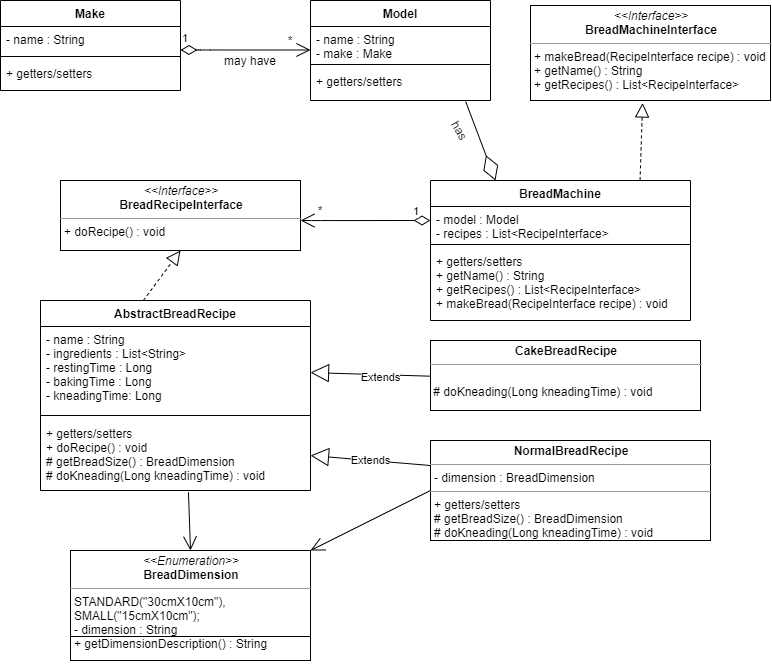

The diagram above was exported from draw.io. Its source (the exported page's mxGraphModel, read from the mxfile embedded in the PNG):
<mxGraphModel dx="1685" dy="645" grid="1" gridSize="10" guides="1" tooltips="1" connect="1" arrows="1" fold="1" page="1" pageScale="1" pageWidth="827" pageHeight="1169" math="0" shadow="0">
  <root>
    <mxCell id="0" />
    <mxCell id="1" parent="0" />
    <mxCell id="LHR-kSPLbe_q7Od6qWAm-1" value="Make" style="swimlane;fontStyle=1;align=center;verticalAlign=top;childLayout=stackLayout;horizontal=1;startSize=26;horizontalStack=0;resizeParent=1;resizeParentMax=0;resizeLast=0;collapsible=1;marginBottom=0;" vertex="1" parent="1">
      <mxGeometry x="40" y="20" width="180" height="90" as="geometry" />
    </mxCell>
    <mxCell id="LHR-kSPLbe_q7Od6qWAm-2" value="- name : String" style="text;strokeColor=none;fillColor=none;align=left;verticalAlign=top;spacingLeft=4;spacingRight=4;overflow=hidden;rotatable=0;points=[[0,0.5],[1,0.5]];portConstraint=eastwest;" vertex="1" parent="LHR-kSPLbe_q7Od6qWAm-1">
      <mxGeometry y="26" width="180" height="26" as="geometry" />
    </mxCell>
    <mxCell id="LHR-kSPLbe_q7Od6qWAm-3" value="" style="line;strokeWidth=1;fillColor=none;align=left;verticalAlign=middle;spacingTop=-1;spacingLeft=3;spacingRight=3;rotatable=0;labelPosition=right;points=[];portConstraint=eastwest;" vertex="1" parent="LHR-kSPLbe_q7Od6qWAm-1">
      <mxGeometry y="52" width="180" height="8" as="geometry" />
    </mxCell>
    <mxCell id="LHR-kSPLbe_q7Od6qWAm-4" value="+ getters/setters" style="text;strokeColor=none;fillColor=none;align=left;verticalAlign=top;spacingLeft=4;spacingRight=4;overflow=hidden;rotatable=0;points=[[0,0.5],[1,0.5]];portConstraint=eastwest;" vertex="1" parent="LHR-kSPLbe_q7Od6qWAm-1">
      <mxGeometry y="60" width="180" height="30" as="geometry" />
    </mxCell>
    <mxCell id="LHR-kSPLbe_q7Od6qWAm-5" value="Model" style="swimlane;fontStyle=1;align=center;verticalAlign=top;childLayout=stackLayout;horizontal=1;startSize=26;horizontalStack=0;resizeParent=1;resizeParentMax=0;resizeLast=0;collapsible=1;marginBottom=0;" vertex="1" parent="1">
      <mxGeometry x="350" y="20" width="180" height="100" as="geometry" />
    </mxCell>
    <mxCell id="LHR-kSPLbe_q7Od6qWAm-6" value="- name : String&#10;- make : Make" style="text;strokeColor=none;fillColor=none;align=left;verticalAlign=top;spacingLeft=4;spacingRight=4;overflow=hidden;rotatable=0;points=[[0,0.5],[1,0.5]];portConstraint=eastwest;" vertex="1" parent="LHR-kSPLbe_q7Od6qWAm-5">
      <mxGeometry y="26" width="180" height="34" as="geometry" />
    </mxCell>
    <mxCell id="LHR-kSPLbe_q7Od6qWAm-7" value="" style="line;strokeWidth=1;fillColor=none;align=left;verticalAlign=middle;spacingTop=-1;spacingLeft=3;spacingRight=3;rotatable=0;labelPosition=right;points=[];portConstraint=eastwest;" vertex="1" parent="LHR-kSPLbe_q7Od6qWAm-5">
      <mxGeometry y="60" width="180" height="8" as="geometry" />
    </mxCell>
    <mxCell id="LHR-kSPLbe_q7Od6qWAm-8" value="+ getters/setters" style="text;strokeColor=none;fillColor=none;align=left;verticalAlign=top;spacingLeft=4;spacingRight=4;overflow=hidden;rotatable=0;points=[[0,0.5],[1,0.5]];portConstraint=eastwest;" vertex="1" parent="LHR-kSPLbe_q7Od6qWAm-5">
      <mxGeometry y="68" width="180" height="32" as="geometry" />
    </mxCell>
    <mxCell id="LHR-kSPLbe_q7Od6qWAm-13" value="1" style="endArrow=open;html=1;endSize=12;startArrow=diamondThin;startSize=14;startFill=0;edgeStyle=orthogonalEdgeStyle;align=left;verticalAlign=bottom;" edge="1" parent="1">
      <mxGeometry x="-1" y="3" relative="1" as="geometry">
        <mxPoint x="220" y="69.5" as="sourcePoint" />
        <mxPoint x="350" y="69.5" as="targetPoint" />
        <Array as="points">
          <mxPoint x="240" y="69.5" />
          <mxPoint x="240" y="69.5" />
        </Array>
      </mxGeometry>
    </mxCell>
    <mxCell id="LHR-kSPLbe_q7Od6qWAm-14" value="*" style="text;html=1;strokeColor=none;fillColor=none;align=center;verticalAlign=middle;whiteSpace=wrap;rounded=0;" vertex="1" parent="1">
      <mxGeometry x="310" y="50" width="40" height="20" as="geometry" />
    </mxCell>
    <mxCell id="LHR-kSPLbe_q7Od6qWAm-15" value="may have" style="text;html=1;strokeColor=none;fillColor=none;align=center;verticalAlign=middle;whiteSpace=wrap;rounded=0;" vertex="1" parent="1">
      <mxGeometry x="260" y="70" width="60" height="20" as="geometry" />
    </mxCell>
    <mxCell id="LHR-kSPLbe_q7Od6qWAm-16" value="BreadMachine" style="swimlane;fontStyle=1;align=center;verticalAlign=top;childLayout=stackLayout;horizontal=1;startSize=26;horizontalStack=0;resizeParent=1;resizeParentMax=0;resizeLast=0;collapsible=1;marginBottom=0;" vertex="1" parent="1">
      <mxGeometry x="470" y="200" width="260" height="140" as="geometry" />
    </mxCell>
    <mxCell id="LHR-kSPLbe_q7Od6qWAm-17" value="- model : Model&#10;- recipes : List&lt;RecipeInterface&gt;" style="text;strokeColor=none;fillColor=none;align=left;verticalAlign=top;spacingLeft=4;spacingRight=4;overflow=hidden;rotatable=0;points=[[0,0.5],[1,0.5]];portConstraint=eastwest;" vertex="1" parent="LHR-kSPLbe_q7Od6qWAm-16">
      <mxGeometry y="26" width="260" height="34" as="geometry" />
    </mxCell>
    <mxCell id="LHR-kSPLbe_q7Od6qWAm-18" value="" style="line;strokeWidth=1;fillColor=none;align=left;verticalAlign=middle;spacingTop=-1;spacingLeft=3;spacingRight=3;rotatable=0;labelPosition=right;points=[];portConstraint=eastwest;" vertex="1" parent="LHR-kSPLbe_q7Od6qWAm-16">
      <mxGeometry y="60" width="260" height="8" as="geometry" />
    </mxCell>
    <mxCell id="LHR-kSPLbe_q7Od6qWAm-19" value="+ getters/setters&#10;+ getName() : String&#10;+ getRecipes() : List&lt;RecipeInterface&gt;&#10;+ makeBread(RecipeInterface recipe) : void" style="text;strokeColor=none;fillColor=none;align=left;verticalAlign=top;spacingLeft=4;spacingRight=4;overflow=hidden;rotatable=0;points=[[0,0.5],[1,0.5]];portConstraint=eastwest;" vertex="1" parent="LHR-kSPLbe_q7Od6qWAm-16">
      <mxGeometry y="68" width="260" height="72" as="geometry" />
    </mxCell>
    <mxCell id="LHR-kSPLbe_q7Od6qWAm-32" value="&lt;p style=&quot;margin: 0px ; margin-top: 4px ; text-align: center&quot;&gt;&lt;i&gt;&amp;lt;&amp;lt;Interface&amp;gt;&amp;gt;&lt;/i&gt;&lt;br&gt;&lt;b&gt;BreadMachineInterface&lt;/b&gt;&lt;/p&gt;&lt;hr size=&quot;1&quot;&gt;&lt;p style=&quot;margin: 0px ; margin-left: 4px&quot;&gt;&lt;/p&gt;&lt;p style=&quot;margin: 0px ; margin-left: 4px&quot;&gt;+ makeBread(RecipeInterface recipe) : void&lt;/p&gt;&lt;p style=&quot;margin: 0px ; margin-left: 4px&quot;&gt;+ getName() : String&lt;/p&gt;&lt;p style=&quot;margin: 0px ; margin-left: 4px&quot;&gt;+ getRecipes() : List&amp;lt;RecipeInterface&amp;gt;&lt;/p&gt;" style="verticalAlign=top;align=left;overflow=fill;fontSize=12;fontFamily=Helvetica;html=1;" vertex="1" parent="1">
      <mxGeometry x="570" y="25" width="240" height="95" as="geometry" />
    </mxCell>
    <mxCell id="LHR-kSPLbe_q7Od6qWAm-33" value="" style="endArrow=block;dashed=1;endFill=0;endSize=12;html=1;entryX=0.467;entryY=1.026;entryDx=0;entryDy=0;entryPerimeter=0;exitX=0.806;exitY=-0.001;exitDx=0;exitDy=0;exitPerimeter=0;" edge="1" parent="1" source="LHR-kSPLbe_q7Od6qWAm-16" target="LHR-kSPLbe_q7Od6qWAm-32">
      <mxGeometry width="160" relative="1" as="geometry">
        <mxPoint x="330" y="270" as="sourcePoint" />
        <mxPoint x="490" y="270" as="targetPoint" />
      </mxGeometry>
    </mxCell>
    <mxCell id="LHR-kSPLbe_q7Od6qWAm-34" value="" style="endArrow=diamondThin;endFill=0;endSize=24;html=1;entryX=0.25;entryY=0;entryDx=0;entryDy=0;exitX=0.862;exitY=1.031;exitDx=0;exitDy=0;exitPerimeter=0;" edge="1" parent="1" source="LHR-kSPLbe_q7Od6qWAm-8" target="LHR-kSPLbe_q7Od6qWAm-16">
      <mxGeometry width="160" relative="1" as="geometry">
        <mxPoint x="330" y="270" as="sourcePoint" />
        <mxPoint x="490" y="270" as="targetPoint" />
      </mxGeometry>
    </mxCell>
    <mxCell id="LHR-kSPLbe_q7Od6qWAm-36" value="has" style="text;html=1;strokeColor=none;fillColor=none;align=center;verticalAlign=middle;whiteSpace=wrap;rounded=0;rotation=60;" vertex="1" parent="1">
      <mxGeometry x="480" y="140" width="40" height="20" as="geometry" />
    </mxCell>
    <mxCell id="LHR-kSPLbe_q7Od6qWAm-38" value="&lt;p style=&quot;margin: 0px ; margin-top: 4px ; text-align: center&quot;&gt;&lt;i&gt;&amp;lt;&amp;lt;Interface&amp;gt;&amp;gt;&lt;/i&gt;&lt;br&gt;&lt;b&gt;BreadRecipeInterface&lt;/b&gt;&lt;br&gt;&lt;/p&gt;&lt;hr size=&quot;1&quot;&gt;&lt;p style=&quot;margin: 0px ; margin-left: 4px&quot;&gt;&lt;/p&gt;&lt;p style=&quot;margin: 0px ; margin-left: 4px&quot;&gt;+ doRecipe() : void&lt;/p&gt;" style="verticalAlign=top;align=left;overflow=fill;fontSize=12;fontFamily=Helvetica;html=1;" vertex="1" parent="1">
      <mxGeometry x="100" y="200" width="240" height="70" as="geometry" />
    </mxCell>
    <mxCell id="LHR-kSPLbe_q7Od6qWAm-39" value="1" style="endArrow=open;html=1;endSize=12;startArrow=diamondThin;startSize=14;startFill=0;edgeStyle=orthogonalEdgeStyle;align=left;verticalAlign=bottom;" edge="1" parent="1">
      <mxGeometry x="0.6923" y="-90" relative="1" as="geometry">
        <mxPoint x="470" y="240" as="sourcePoint" />
        <mxPoint x="340" y="240" as="targetPoint" />
        <Array as="points">
          <mxPoint x="360" y="240" />
          <mxPoint x="360" y="240" />
        </Array>
        <mxPoint x="90" y="90" as="offset" />
      </mxGeometry>
    </mxCell>
    <mxCell id="LHR-kSPLbe_q7Od6qWAm-40" value="*" style="text;html=1;strokeColor=none;fillColor=none;align=center;verticalAlign=middle;whiteSpace=wrap;rounded=0;" vertex="1" parent="1">
      <mxGeometry x="340" y="220" width="40" height="20" as="geometry" />
    </mxCell>
    <mxCell id="LHR-kSPLbe_q7Od6qWAm-41" value="AbstractBreadRecipe" style="swimlane;fontStyle=1;align=center;verticalAlign=top;childLayout=stackLayout;horizontal=1;startSize=26;horizontalStack=0;resizeParent=1;resizeParentMax=0;resizeLast=0;collapsible=1;marginBottom=0;" vertex="1" parent="1">
      <mxGeometry x="80" y="320" width="270" height="190" as="geometry" />
    </mxCell>
    <mxCell id="LHR-kSPLbe_q7Od6qWAm-42" value="- name : String&#10;- ingredients : List&lt;String&gt;&#10;- restingTime : Long&#10;- bakingTime : Long&#10;- kneadingTime: Long" style="text;strokeColor=none;fillColor=none;align=left;verticalAlign=top;spacingLeft=4;spacingRight=4;overflow=hidden;rotatable=0;points=[[0,0.5],[1,0.5]];portConstraint=eastwest;" vertex="1" parent="LHR-kSPLbe_q7Od6qWAm-41">
      <mxGeometry y="26" width="270" height="84" as="geometry" />
    </mxCell>
    <mxCell id="LHR-kSPLbe_q7Od6qWAm-43" value="" style="line;strokeWidth=1;fillColor=none;align=left;verticalAlign=middle;spacingTop=-1;spacingLeft=3;spacingRight=3;rotatable=0;labelPosition=right;points=[];portConstraint=eastwest;" vertex="1" parent="LHR-kSPLbe_q7Od6qWAm-41">
      <mxGeometry y="110" width="270" height="10" as="geometry" />
    </mxCell>
    <mxCell id="LHR-kSPLbe_q7Od6qWAm-44" value="+ getters/setters&#10;+ doRecipe() : void&#10;# getBreadSize() : BreadDimension&#10;# doKneading(Long kneadingTime) : void " style="text;strokeColor=none;fillColor=none;align=left;verticalAlign=top;spacingLeft=4;spacingRight=4;overflow=hidden;rotatable=0;points=[[0,0.5],[1,0.5]];portConstraint=eastwest;" vertex="1" parent="LHR-kSPLbe_q7Od6qWAm-41">
      <mxGeometry y="120" width="270" height="70" as="geometry" />
    </mxCell>
    <mxCell id="LHR-kSPLbe_q7Od6qWAm-45" value="" style="endArrow=block;dashed=1;endFill=0;endSize=12;html=1;entryX=0.5;entryY=1;entryDx=0;entryDy=0;exitX=0.381;exitY=0;exitDx=0;exitDy=0;exitPerimeter=0;" edge="1" parent="1" source="LHR-kSPLbe_q7Od6qWAm-41" target="LHR-kSPLbe_q7Od6qWAm-38">
      <mxGeometry width="160" relative="1" as="geometry">
        <mxPoint x="217.47999999999996" y="338.01000000000005" as="sourcePoint" />
        <mxPoint x="219.99999999999994" y="270.00000000000006" as="targetPoint" />
      </mxGeometry>
    </mxCell>
    <mxCell id="LHR-kSPLbe_q7Od6qWAm-49" value="Extends" style="endArrow=block;endSize=16;endFill=0;html=1;exitX=0;exitY=0.25;exitDx=0;exitDy=0;entryX=1;entryY=0.5;entryDx=0;entryDy=0;" edge="1" parent="1" source="LHR-kSPLbe_q7Od6qWAm-55" target="LHR-kSPLbe_q7Od6qWAm-44">
      <mxGeometry width="160" relative="1" as="geometry">
        <mxPoint x="130" y="540" as="sourcePoint" />
        <mxPoint x="400" y="450" as="targetPoint" />
        <Array as="points" />
      </mxGeometry>
    </mxCell>
    <mxCell id="LHR-kSPLbe_q7Od6qWAm-50" value="Extends" style="endArrow=block;endSize=16;endFill=0;html=1;exitX=0;exitY=0.5;exitDx=0;exitDy=0;" edge="1" parent="1" target="LHR-kSPLbe_q7Od6qWAm-42">
      <mxGeometry x="0.2211" y="3" width="160" relative="1" as="geometry">
        <mxPoint x="530" y="397.5" as="sourcePoint" />
        <mxPoint x="487.00000000000006" y="423" as="targetPoint" />
        <mxPoint x="-1" as="offset" />
      </mxGeometry>
    </mxCell>
    <mxCell id="LHR-kSPLbe_q7Od6qWAm-55" value="&lt;p style=&quot;margin: 0px ; margin-top: 4px ; text-align: center&quot;&gt;&lt;b&gt;NormalBreadRecipe&lt;/b&gt;&lt;br&gt;&lt;/p&gt;&lt;hr size=&quot;1&quot;&gt;&lt;p style=&quot;margin: 0px ; margin-left: 4px&quot;&gt;- dimension : BreadDimension&lt;br&gt;&lt;/p&gt;&lt;hr size=&quot;1&quot;&gt;&lt;p style=&quot;margin: 0px ; margin-left: 4px&quot;&gt;+ getters/setters&lt;/p&gt;&lt;p style=&quot;margin: 0px ; margin-left: 4px&quot;&gt;# getBreadSize() : BreadDimension&lt;br style=&quot;padding: 0px ; margin: 0px&quot;&gt;# doKneading(Long kneadingTime) : void&amp;nbsp;&lt;br&gt;&lt;/p&gt;" style="verticalAlign=top;align=left;overflow=fill;fontSize=12;fontFamily=Helvetica;html=1;" vertex="1" parent="1">
      <mxGeometry x="470" y="460" width="280" height="100" as="geometry" />
    </mxCell>
    <mxCell id="LHR-kSPLbe_q7Od6qWAm-66" value="&lt;p style=&quot;margin: 0px ; margin-top: 4px ; text-align: center&quot;&gt;&lt;b&gt;CakeBreadRecipe&lt;/b&gt;&lt;br&gt;&lt;/p&gt;&lt;hr size=&quot;1&quot;&gt;&lt;p style=&quot;margin: 0px ; margin-left: 4px&quot;&gt;&lt;br&gt;&lt;/p&gt;&amp;nbsp;# doKneading(Long kneadingTime) : void" style="verticalAlign=top;align=left;overflow=fill;fontSize=12;fontFamily=Helvetica;html=1;" vertex="1" parent="1">
      <mxGeometry x="470" y="360" width="270" height="70" as="geometry" />
    </mxCell>
    <mxCell id="LHR-kSPLbe_q7Od6qWAm-67" value="&lt;p style=&quot;margin: 0px ; margin-top: 4px ; text-align: center&quot;&gt;&lt;i&gt;&amp;lt;&amp;lt;Enumeration&amp;gt;&amp;gt;&lt;/i&gt;&lt;br&gt;&lt;b&gt;BreadDimension&lt;/b&gt;&lt;br&gt;&lt;/p&gt;&lt;hr size=&quot;1&quot;&gt;&lt;p style=&quot;margin: 0px ; margin-left: 4px&quot;&gt;&lt;/p&gt;&lt;p style=&quot;margin: 0px ; margin-left: 4px&quot;&gt;STANDARD(&quot;30cmX10cm&quot;),&lt;/p&gt;&lt;p style=&quot;margin: 0px ; margin-left: 4px&quot;&gt;SMALL(&quot;15cmX10cm&quot;);&lt;br&gt;&lt;/p&gt;&lt;p style=&quot;margin: 0px ; margin-left: 4px&quot;&gt;- dimension : String&lt;/p&gt;&lt;p style=&quot;margin: 0px ; margin-left: 4px&quot;&gt;+&amp;nbsp;getDimensionDescription() : String&lt;/p&gt;&lt;p style=&quot;margin: 0px ; margin-left: 4px&quot;&gt;&lt;br&gt;&lt;/p&gt;" style="verticalAlign=top;align=left;overflow=fill;fontSize=12;fontFamily=Helvetica;html=1;" vertex="1" parent="1">
      <mxGeometry x="110" y="570" width="240" height="110" as="geometry" />
    </mxCell>
    <mxCell id="LHR-kSPLbe_q7Od6qWAm-68" value="" style="line;strokeWidth=1;fillColor=none;align=left;verticalAlign=middle;spacingTop=-1;spacingLeft=3;spacingRight=3;rotatable=0;labelPosition=right;points=[];portConstraint=eastwest;" vertex="1" parent="1">
      <mxGeometry x="110" y="650" width="240" height="12" as="geometry" />
    </mxCell>
    <mxCell id="LHR-kSPLbe_q7Od6qWAm-69" style="edgeStyle=orthogonalEdgeStyle;rounded=0;orthogonalLoop=1;jettySize=auto;html=1;exitX=0.5;exitY=1;exitDx=0;exitDy=0;" edge="1" parent="1" source="LHR-kSPLbe_q7Od6qWAm-67" target="LHR-kSPLbe_q7Od6qWAm-67">
      <mxGeometry relative="1" as="geometry" />
    </mxCell>
    <mxCell id="LHR-kSPLbe_q7Od6qWAm-70" value="" style="endArrow=open;endFill=1;endSize=12;html=1;exitX=0.548;exitY=1.025;exitDx=0;exitDy=0;exitPerimeter=0;entryX=0.5;entryY=0;entryDx=0;entryDy=0;" edge="1" parent="1" source="LHR-kSPLbe_q7Od6qWAm-44" target="LHR-kSPLbe_q7Od6qWAm-67">
      <mxGeometry width="160" relative="1" as="geometry">
        <mxPoint x="330" y="440" as="sourcePoint" />
        <mxPoint x="490" y="440" as="targetPoint" />
      </mxGeometry>
    </mxCell>
    <mxCell id="LHR-kSPLbe_q7Od6qWAm-71" value="" style="endArrow=open;endFill=1;endSize=12;html=1;exitX=0;exitY=0.5;exitDx=0;exitDy=0;entryX=1;entryY=0;entryDx=0;entryDy=0;" edge="1" parent="1" source="LHR-kSPLbe_q7Od6qWAm-55" target="LHR-kSPLbe_q7Od6qWAm-67">
      <mxGeometry width="160" relative="1" as="geometry">
        <mxPoint x="237.96000000000004" y="521.75" as="sourcePoint" />
        <mxPoint x="240" y="580" as="targetPoint" />
      </mxGeometry>
    </mxCell>
  </root>
</mxGraphModel>